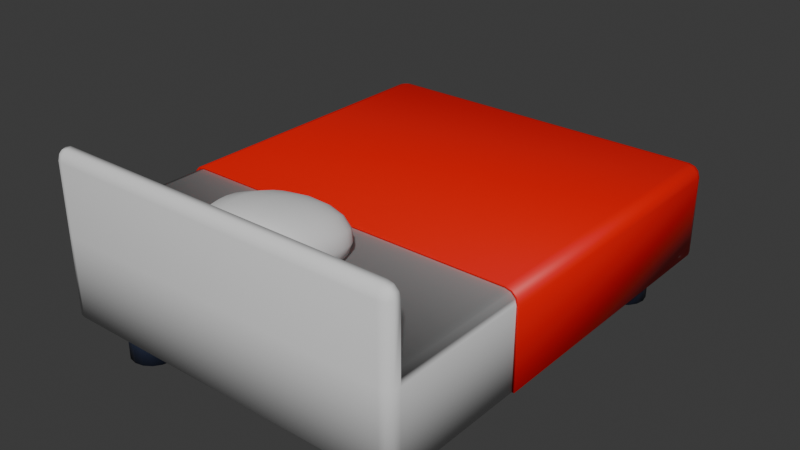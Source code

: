 # Source: bed.blend  (saved by Blender 4.0.36; exported with 4.5.12 LTS)
import bpy
from mathutils import Matrix  # noqa: F401  (used for matrix-valued properties, if any)

bpy.ops.wm.read_factory_settings(use_empty=True)
scene = bpy.context.scene
scene.name = 'Scene'

# ---- materials (node trees are filled in below, after node groups)
mat_material_001 = bpy.data.materials.new('Material.001')
mat_material_001.use_transparent_shadow = False
mat_sheet = bpy.data.materials.new('sheet')
mat_sheet.use_transparent_shadow = False

# ---- material node trees
mat_material_001.use_nodes = True; mat_material_001.node_tree.nodes.clear()
_N = mat_material_001.node_tree.nodes; _L = mat_material_001.node_tree.links
n0 = _N.new('ShaderNodeBsdfPrincipled'); n0.name = 'Principled BSDF'; n0.location = (10, 300)
n0.inputs[0].default_value = (0.02089, 0.02816, 0.05797, 1.0)
n0.inputs[3].default_value = 1.45
n1 = _N.new('ShaderNodeOutputMaterial'); n1.name = 'Material Output'; n1.location = (300, 300)
_L.new(n0.outputs[0], n1.inputs[0])
n1.is_active_output = True
mat_sheet.use_nodes = True; mat_sheet.node_tree.nodes.clear()
_N = mat_sheet.node_tree.nodes; _L = mat_sheet.node_tree.links
n0 = _N.new('ShaderNodeBsdfPrincipled'); n0.name = 'Principled BSDF'; n0.location = (10, 300)
n0.inputs[0].default_value = (0.8001, 0.0, 0.0, 1.0)
n0.inputs[3].default_value = 1.45
n1 = _N.new('ShaderNodeOutputMaterial'); n1.name = 'Material Output'; n1.location = (300, 300)
_L.new(n0.outputs[0], n1.inputs[0])
n1.is_active_output = True

# ---- world
world_world = bpy.data.worlds.new('World'); scene.world = world_world
world_world.use_nodes = True; world_world.node_tree.nodes.clear()
_N = world_world.node_tree.nodes; _L = world_world.node_tree.links
n0 = _N.new('ShaderNodeOutputWorld'); n0.name = 'World Output'; n0.location = (300, 300)
n1 = _N.new('ShaderNodeBackground'); n1.name = 'Background'; n1.location = (10, 300)
n1.inputs[0].default_value = (0.05088, 0.05088, 0.05088, 1.0)
_L.new(n1.outputs[0], n0.inputs[0])
n0.is_active_output = True
world_world.color = (0.05088, 0.05088, 0.05088)
world_world.use_sun_shadow = False
world_world.sun_shadow_jitter_overblur = 0.0

# ---- meshes
me_cube_001 = bpy.data.meshes.new('Cube.001')
me_cube_001.from_pydata([(-0.75, -1.0, -0.1), (-0.8, -0.95, -0.1), (-0.775, -0.9933, -0.1), (-0.7933, -0.975, -0.1), (-0.75, -1.0, 0.25), (-0.75, -0.95, 0.3), (-0.8, -0.95, 0.25), (-0.775, -0.9933, 0.25), (-0.775, -0.95, 0.2933), (-0.7933, -0.975, 0.25), (-0.7933, -0.95, 0.275), (-0.8, 0.95, -0.1), (-0.75, 1.0, -0.1), (-0.7933, 0.975, -0.1), (-0.775, 0.9933, -0.1), (-0.75, 0.95, 0.3), (-0.75, 1.0, 0.25), (-0.8, 0.95, 0.25), (-0.75, 0.975, 0.2933), (-0.775, 0.95, 0.2933), (-0.7739, 0.9739, 0.2868), (-0.775, 0.9933, 0.25), (-0.75, 0.9933, 0.275), (-0.7739, 0.9868, 0.2739), (-0.7933, 0.95, 0.275), (-0.7933, 0.975, 0.25), (-0.7868, 0.9739, 0.2739), (0.8, -0.95, -0.1), (0.75, -1.0, -0.1), (0.7933, -0.975, -0.1), (0.775, -0.9933, -0.1), (0.75, -0.95, 0.3), (0.75, -1.0, 0.25), (0.8, -0.95, 0.25), (0.775, -0.95, 0.2933), (0.775, -0.9933, 0.25), (0.7933, -0.95, 0.275), (0.7933, -0.975, 0.25), (0.75, 1.0, -0.1), (0.8, 0.95, -0.1), (0.775, 0.9933, -0.1), (0.7933, 0.975, -0.1), (0.75, 0.95, 0.3), (0.8, 0.95, 0.25), (0.75, 1.0, 0.25), (0.775, 0.95, 0.2933), (0.75, 0.975, 0.2933), (0.7739, 0.9739, 0.2868), (0.7933, 0.975, 0.25), (0.7933, 0.95, 0.275), (0.7868, 0.9739, 0.2739), (0.75, 0.9933, 0.275), (0.775, 0.9933, 0.25), (0.7739, 0.9868, 0.2739), (-0.75, -1.0, 0.55), (-0.75, -0.95, 0.6), (-0.8, -0.95, 0.55), (-0.75, -0.9933, 0.575), (-0.775, -0.9933, 0.55), (-0.7739, -0.9868, 0.5739), (-0.775, -0.95, 0.5933), (-0.75, -0.975, 0.5933), (-0.7739, -0.9739, 0.5868), (-0.7933, -0.975, 0.55), (-0.7933, -0.95, 0.575), (-0.7868, -0.9739, 0.5739), (0.75, -0.95, 0.6), (0.75, -1.0, 0.55), (0.8, -0.95, 0.55), (0.75, -0.975, 0.5933), (0.775, -0.95, 0.5933), (0.7739, -0.9739, 0.5868), (0.775, -0.9933, 0.55), (0.75, -0.9933, 0.575), (0.7739, -0.9868, 0.5739), (0.7933, -0.95, 0.575), (0.7933, -0.975, 0.55), (0.7868, -0.9739, 0.5739)], [], [(28, 32, 4, 0), (39, 43, 33, 27), (42, 15, 5, 31), (1, 6, 17, 11), (12, 16, 44, 38), (35, 37, 76, 72), (9, 7, 58, 63), (31, 5, 55, 66), (5, 8, 60, 55), (15, 18, 20, 19), (18, 22, 23, 20), (16, 21, 23, 22), (21, 25, 26, 23), (17, 24, 26, 25), (24, 19, 20, 26), (20, 23, 26), (36, 34, 70, 75), (7, 4, 54, 58), (32, 35, 72, 67), (6, 9, 63, 56), (34, 31, 66, 70), (33, 36, 75, 68), (10, 6, 56, 64), (42, 45, 47, 46), (45, 49, 50, 47), (43, 48, 50, 49), (48, 52, 53, 50), (44, 51, 53, 52), (51, 46, 47, 53), (47, 50, 53), (0, 4, 7, 2), (2, 7, 9, 3), (3, 9, 6, 1), (5, 15, 19, 8), (8, 19, 24, 10), (10, 24, 17, 6), (16, 12, 14, 21), (21, 14, 13, 25), (25, 13, 11, 17), (15, 42, 46, 18), (18, 46, 51, 22), (22, 51, 44, 16), (43, 39, 41, 48), (48, 41, 40, 52), (52, 40, 38, 44), (42, 31, 34, 45), (45, 34, 36, 49), (49, 36, 33, 43), (32, 28, 30, 35), (35, 30, 29, 37), (37, 29, 27, 33), (37, 33, 68, 76), (4, 32, 67, 54), (8, 10, 64, 60), (11, 13, 14, 12, 38, 40, 41, 39, 27, 29, 30, 28, 0, 2, 3, 1), (54, 57, 59, 58), (57, 61, 62, 59), (55, 60, 62, 61), (60, 64, 65, 62), (56, 63, 65, 64), (63, 58, 59, 65), (59, 62, 65), (66, 69, 71, 70), (69, 73, 74, 71), (67, 72, 74, 73), (72, 76, 77, 74), (68, 75, 77, 76), (75, 70, 71, 77), (71, 74, 77), (66, 55, 61, 69), (69, 61, 57, 73), (73, 57, 54, 67)])
me_cube_001.polygons.foreach_set('use_smooth', [True] * 72)
_uv = me_cube_001.uv_layers.new(name='UVMap')
_uv.uv.foreach_set('vector', [0.375, 0.7578, 0.5938, 0.7578, 0.5938, 0.9922, 0.375, 0.9922, 0.375, 0.5063, 0.5937, 0.5062, 0.5937, 0.7437, 0.375, 0.7438, 0.6328, 0.5062, 0.8672, 0.5063, 0.8672, 0.7437, 0.6328, 0.7438, 0.375, 0.00625, 0.5937, 0.00625, 0.5937, 0.2437, 0.375, 0.2438, 0.375, 0.2578, 0.5938, 0.2578, 0.5938, 0.4922, 0.375, 0.4922, 0.5938, 0.7539, 0.5937, 0.7469, 0.5937, 0.7469, 0.5938, 0.7539, 0.5937, 0.003129, 0.5937, 0.0, 0.5937, 0.0, 0.5937, 0.003129, 0.6328, 0.7438, 0.8672, 0.7437, 0.8672, 0.7437, 0.6328, 0.7438, 0.8672, 0.7437, 0.8711, 0.7438, 0.8711, 0.7438, 0.8672, 0.7437, 0.8672, 0.5063, 0.8672, 0.5031, 0.8709, 0.5033, 0.8711, 0.5063, 0.8672, 0.5031, 0.8672, 0.5, 0.8709, 0.5, 0.8709, 0.5033, 0.5938, 0.2578, 0.5938, 0.2539, 0.625, 0.2541, 0.625, 0.2578, 0.5938, 0.2539, 0.5937, 0.2469, 0.625, 0.2467, 0.625, 0.2541, 0.5937, 0.2437, 0.625, 0.2438, 0.625, 0.2467, 0.5937, 0.2469, 0.875, 0.5063, 0.8711, 0.5063, 0.8709, 0.5033, 0.875, 0.5033, 0.8709, 0.5033, 0.8709, 0.5, 0.875, 0.5033, 0.6094, 0.7437, 0.6289, 0.7438, 0.6289, 0.7438, 0.6094, 0.7437, 0.5938, 1.0, 0.5938, 0.9922, 0.5938, 0.9922, 0.5938, 1.0, 0.5938, 0.7578, 0.5938, 0.7539, 0.5938, 0.7539, 0.5938, 0.7578, 0.5937, 0.00625, 0.5937, 0.003129, 0.5937, 0.003129, 0.5937, 0.00625, 0.6289, 0.7438, 0.6328, 0.7438, 0.6328, 0.7438, 0.6289, 0.7438, 0.5937, 0.7437, 0.6094, 0.7437, 0.6094, 0.7437, 0.5937, 0.7437, 0.625, 0.00625, 0.5937, 0.00625, 0.5937, 0.00625, 0.625, 0.00625, 0.6328, 0.5062, 0.6289, 0.5063, 0.6291, 0.5033, 0.6328, 0.5031, 0.6289, 0.5063, 0.6094, 0.5062, 0.6087, 0.5033, 0.6291, 0.5033, 0.5937, 0.5062, 0.5937, 0.5031, 0.6087, 0.5033, 0.6094, 0.5062, 0.5937, 0.5031, 0.5938, 0.4961, 0.625, 0.4959, 0.6087, 0.5033, 0.5938, 0.4922, 0.625, 0.4922, 0.625, 0.4959, 0.5938, 0.4961, 0.6328, 0.5, 0.6328, 0.5031, 0.6291, 0.5033, 0.6291, 0.5, 0.6291, 0.5033, 0.6271, 0.5033, 0.6291, 0.5, 0.375, 0.9922, 0.5938, 0.9922, 0.5938, 1.0, 0.375, 1.0, 0.375, 0.0, 0.5937, 0.0, 0.5937, 0.003129, 0.375, 0.003125, 0.375, 0.003125, 0.5937, 0.003129, 0.5937, 0.00625, 0.375, 0.00625, 0.8672, 0.7437, 0.8672, 0.5063, 0.8711, 0.5063, 0.8711, 0.7438, 0.8711, 0.7438, 0.8711, 0.5063, 0.875, 0.5063, 0.875, 0.7438, 0.625, 0.00625, 0.625, 0.2438, 0.5937, 0.2437, 0.5937, 0.00625, 0.5938, 0.2578, 0.375, 0.2578, 0.375, 0.2539, 0.5938, 0.2539, 0.5938, 0.2539, 0.375, 0.2539, 0.375, 0.2469, 0.5937, 0.2469, 0.5937, 0.2469, 0.375, 0.2469, 0.375, 0.2438, 0.5937, 0.2437, 0.8672, 0.5063, 0.6328, 0.5062, 0.6328, 0.5031, 0.8672, 0.5031, 0.8672, 0.5031, 0.6328, 0.5031, 0.6328, 0.5, 0.8672, 0.5, 0.625, 0.2578, 0.625, 0.4922, 0.5938, 0.4922, 0.5938, 0.2578, 0.5937, 0.5062, 0.375, 0.5063, 0.375, 0.5031, 0.5937, 0.5031, 0.5937, 0.5031, 0.375, 0.5031, 0.375, 0.4961, 0.5938, 0.4961, 0.5938, 0.4961, 0.375, 0.4961, 0.375, 0.4922, 0.5938, 0.4922, 0.6328, 0.5062, 0.6328, 0.7438, 0.6289, 0.7438, 0.6289, 0.5063, 0.6289, 0.5063, 0.6289, 0.7438, 0.6094, 0.7437, 0.6094, 0.5062, 0.6094, 0.5062, 0.6094, 0.7437, 0.5937, 0.7437, 0.5937, 0.5062, 0.5938, 0.7578, 0.375, 0.7578, 0.375, 0.7539, 0.5938, 0.7539, 0.5938, 0.7539, 0.375, 0.7539, 0.375, 0.7469, 0.5937, 0.7469, 0.5937, 0.7469, 0.375, 0.7469, 0.375, 0.7438, 0.5937, 0.7437, 0.5937, 0.7469, 0.5937, 0.7437, 0.5937, 0.7437, 0.5937, 0.7469, 0.5938, 0.9922, 0.5938, 0.7578, 0.5938, 0.7578, 0.5938, 0.9922, 0.8711, 0.7438, 0.875, 0.7438, 0.875, 0.7438, 0.8711, 0.7438, 0.125, 0.5063, 0.126, 0.5031, 0.1289, 0.5008, 0.1328, 0.5, 0.3672, 0.5, 0.3711, 0.5008, 0.374, 0.5031, 0.375, 0.5063, 0.375, 0.7438, 0.374, 0.7469, 0.3711, 0.7492, 0.3672, 0.75, 0.1328, 0.75, 0.1289, 0.7492, 0.126, 0.7469, 0.125, 0.7438, 0.5938, 0.9922, 0.625, 0.9922, 0.625, 0.9959, 0.5938, 1.0, 0.8672, 0.75, 0.8672, 0.7469, 0.8709, 0.7467, 0.8709, 0.75, 0.8672, 0.7437, 0.8711, 0.7438, 0.8709, 0.7467, 0.8672, 0.7469, 0.8711, 0.7438, 0.875, 0.7438, 0.875, 0.7467, 0.8709, 0.7467, 0.5937, 0.00625, 0.5937, 0.003129, 0.625, 0.003261, 0.625, 0.00625, 0.5937, 0.003129, 0.5937, 0.0, 0.625, 0.0, 0.625, 0.003261, 0.8709, 0.75, 0.8709, 0.7467, 0.875, 0.7467, 0.6328, 0.7438, 0.6328, 0.7469, 0.6291, 0.7467, 0.6289, 0.7438, 0.6328, 0.7469, 0.6328, 0.75, 0.6291, 0.75, 0.6291, 0.7467, 0.5938, 0.7578, 0.5938, 0.7539, 0.625, 0.7541, 0.625, 0.7578, 0.5938, 0.7539, 0.5937, 0.7469, 0.6087, 0.7467, 0.625, 0.7541, 0.5937, 0.7437, 0.6094, 0.7437, 0.6087, 0.7467, 0.5937, 0.7469, 0.6094, 0.7437, 0.6289, 0.7438, 0.6291, 0.7467, 0.6087, 0.7467, 0.6291, 0.7467, 0.6291, 0.75, 0.6271, 0.7467, 0.6328, 0.7438, 0.8672, 0.7437, 0.8672, 0.7469, 0.6328, 0.7469, 0.6328, 0.7469, 0.8672, 0.7469, 0.8672, 0.75, 0.6328, 0.75, 0.625, 0.7578, 0.625, 0.9922, 0.5938, 0.9922, 0.5938, 0.7578])
me_cube_001.update()
me_cylinder = bpy.data.meshes.new('Cylinder')
me_cylinder.from_pydata([(-0.6, 0.9, -0.05), (-0.6, 0.9, 0.15), (-0.5617, 0.8924, -0.05), (-0.5617, 0.8924, 0.15), (-0.5293, 0.8707, -0.05), (-0.5293, 0.8707, 0.15), (-0.5076, 0.8383, -0.05), (-0.5076, 0.8383, 0.15), (-0.5, 0.8, -0.05), (-0.5, 0.8, 0.15), (-0.5076, 0.7617, -0.05), (-0.5076, 0.7617, 0.15), (-0.5293, 0.7293, -0.05), (-0.5293, 0.7293, 0.15), (-0.5617, 0.7076, -0.05), (-0.5617, 0.7076, 0.15), (-0.6, 0.7, -0.05), (-0.6, 0.7, 0.15), (-0.6383, 0.7076, -0.05), (-0.6383, 0.7076, 0.15), (-0.6707, 0.7293, -0.05), (-0.6707, 0.7293, 0.15), (-0.6924, 0.7617, -0.05), (-0.6924, 0.7617, 0.15), (-0.7, 0.8, -0.05), (-0.7, 0.8, 0.15), (-0.6924, 0.8383, -0.05), (-0.6924, 0.8383, 0.15), (-0.6707, 0.8707, -0.05), (-0.6707, 0.8707, 0.15), (-0.6383, 0.8924, -0.05), (-0.6383, 0.8924, 0.15)], [], [(0, 1, 3, 2), (2, 3, 5, 4), (4, 5, 7, 6), (6, 7, 9, 8), (8, 9, 11, 10), (10, 11, 13, 12), (12, 13, 15, 14), (14, 15, 17, 16), (16, 17, 19, 18), (18, 19, 21, 20), (20, 21, 23, 22), (22, 23, 25, 24), (24, 25, 27, 26), (26, 27, 29, 28), (3, 1, 31, 29, 27, 25, 23, 21, 19, 17, 15, 13, 11, 9, 7, 5), (28, 29, 31, 30), (30, 31, 1, 0), (0, 2, 4, 6, 8, 10, 12, 14, 16, 18, 20, 22, 24, 26, 28, 30)])
me_cylinder.polygons.foreach_set('use_smooth', [True] * 18)
_uv = me_cylinder.uv_layers.new(name='UVMap')
_uv.uv.foreach_set('vector', [1.0, 0.5, 1.0, 1.0, 0.9375, 1.0, 0.9375, 0.5, 0.9375, 0.5, 0.9375, 1.0, 0.875, 1.0, 0.875, 0.5, 0.875, 0.5, 0.875, 1.0, 0.8125, 1.0, 0.8125, 0.5, 0.8125, 0.5, 0.8125, 1.0, 0.75, 1.0, 0.75, 0.5, 0.75, 0.5, 0.75, 1.0, 0.6875, 1.0, 0.6875, 0.5, 0.6875, 0.5, 0.6875, 1.0, 0.625, 1.0, 0.625, 0.5, 0.625, 0.5, 0.625, 1.0, 0.5625, 1.0, 0.5625, 0.5, 0.5625, 0.5, 0.5625, 1.0, 0.5, 1.0, 0.5, 0.5, 0.5, 0.5, 0.5, 1.0, 0.4375, 1.0, 0.4375, 0.5, 0.4375, 0.5, 0.4375, 1.0, 0.375, 1.0, 0.375, 0.5, 0.375, 0.5, 0.375, 1.0, 0.3125, 1.0, 0.3125, 0.5, 0.3125, 0.5, 0.3125, 1.0, 0.25, 1.0, 0.25, 0.5, 0.25, 0.5, 0.25, 1.0, 0.1875, 1.0, 0.1875, 0.5, 0.1875, 0.5, 0.1875, 1.0, 0.125, 1.0, 0.125, 0.5, 0.3418, 0.4717, 0.25, 0.49, 0.1582, 0.4717, 0.08029, 0.4197, 0.02827, 0.3418, 0.01, 0.25, 0.02827, 0.1582, 0.08029, 0.08029, 0.1582, 0.02827, 0.25, 0.01, 0.3418, 0.02827, 0.4197, 0.08029, 0.4717, 0.1582, 0.49, 0.25, 0.4717, 0.3418, 0.4197, 0.4197, 0.125, 0.5, 0.125, 1.0, 0.0625, 1.0, 0.0625, 0.5, 0.0625, 0.5, 0.0625, 1.0, 0.0, 1.0, 0.0, 0.5, 0.75, 0.49, 0.8418, 0.4717, 0.9197, 0.4197, 0.9717, 0.3418, 0.99, 0.25, 0.9717, 0.1582, 0.9197, 0.08029, 0.8418, 0.02827, 0.75, 0.01, 0.6582, 0.02827, 0.5803, 0.08029, 0.5283, 0.1582, 0.51, 0.25, 0.5283, 0.3418, 0.5803, 0.4197, 0.6582, 0.4717])
me_cylinder.materials.append(mat_material_001)
me_cylinder.update()
me_cube_002 = bpy.data.meshes.new('Cube.002')
me_cube_002.from_pydata([(-0.8, -0.35, 0.0), (-0.75, -0.35, 0.4), (-0.8, -0.35, 0.35), (-0.775, -0.35, 0.3933), (-0.7933, -0.35, 0.375), (-0.8, 0.95, 0.0), (-0.75, 1.0, 0.0), (-0.7933, 0.975, 0.0), (-0.775, 0.9933, 0.0), (-0.75, 0.95, 0.4), (-0.75, 1.0, 0.35), (-0.8, 0.95, 0.35), (-0.75, 0.975, 0.3933), (-0.775, 0.95, 0.3933), (-0.7739, 0.9739, 0.3868), (-0.775, 0.9933, 0.35), (-0.75, 0.9933, 0.375), (-0.7739, 0.9868, 0.3739), (-0.7933, 0.95, 0.375), (-0.7933, 0.975, 0.35), (-0.7868, 0.9739, 0.3739), (0.8, -0.35, 0.0), (0.75, -0.35, 0.4), (0.8, -0.35, 0.35), (0.775, -0.35, 0.3933), (0.7933, -0.35, 0.375), (0.75, 1.0, 0.0), (0.8, 0.95, 0.0), (0.775, 0.9933, 0.0), (0.7933, 0.975, 0.0), (0.75, 0.95, 0.4), (0.8, 0.95, 0.35), (0.75, 1.0, 0.35), (0.775, 0.95, 0.3933), (0.75, 0.975, 0.3933), (0.7739, 0.9739, 0.3868), (0.7933, 0.975, 0.35), (0.7933, 0.95, 0.375), (0.7868, 0.9739, 0.3739), (0.75, 0.9933, 0.375), (0.775, 0.9933, 0.35), (0.7739, 0.9868, 0.3739)], [], [(27, 31, 23, 21), (30, 9, 1, 22), (0, 2, 11, 5), (6, 10, 32, 26), (9, 12, 14, 13), (12, 16, 17, 14), (10, 15, 17, 16), (15, 19, 20, 17), (11, 18, 20, 19), (18, 13, 14, 20), (14, 17, 20), (30, 33, 35, 34), (33, 37, 38, 35), (31, 36, 38, 37), (36, 40, 41, 38), (32, 39, 41, 40), (39, 34, 35, 41), (35, 38, 41), (1, 9, 13, 3), (3, 13, 18, 4), (4, 18, 11, 2), (10, 6, 8, 15), (15, 8, 7, 19), (19, 7, 5, 11), (9, 30, 34, 12), (12, 34, 39, 16), (16, 39, 32, 10), (31, 27, 29, 36), (36, 29, 28, 40), (40, 28, 26, 32), (30, 22, 24, 33), (33, 24, 25, 37), (37, 25, 23, 31)])
me_cube_002.polygons.foreach_set('use_smooth', [True] * 33)
_uv = me_cube_002.uv_layers.new(name='UVMap')
_uv.uv.foreach_set('vector', [0.375, 0.5063, 0.5937, 0.5062, 0.5937, 0.7437, 0.375, 0.7438, 0.6328, 0.5062, 0.8672, 0.5063, 0.8672, 0.7437, 0.6328, 0.7438, 0.375, 0.00625, 0.5937, 0.00625, 0.5937, 0.2437, 0.375, 0.2438, 0.375, 0.2578, 0.5938, 0.2578, 0.5938, 0.4922, 0.375, 0.4922, 0.8672, 0.5063, 0.8672, 0.5031, 0.8709, 0.5033, 0.8711, 0.5063, 0.8672, 0.5031, 0.8672, 0.5, 0.8709, 0.5, 0.8709, 0.5033, 0.5938, 0.2578, 0.5938, 0.2539, 0.625, 0.2541, 0.625, 0.2578, 0.5938, 0.2539, 0.5937, 0.2469, 0.625, 0.2467, 0.625, 0.2541, 0.5937, 0.2437, 0.625, 0.2438, 0.625, 0.2467, 0.5937, 0.2469, 0.875, 0.5063, 0.8711, 0.5063, 0.8709, 0.5033, 0.875, 0.5033, 0.8709, 0.5033, 0.8709, 0.5, 0.875, 0.5033, 0.6328, 0.5062, 0.6289, 0.5063, 0.6291, 0.5033, 0.6328, 0.5031, 0.6289, 0.5063, 0.6094, 0.5062, 0.6087, 0.5033, 0.6291, 0.5033, 0.5937, 0.5062, 0.5937, 0.5031, 0.6087, 0.5033, 0.6094, 0.5062, 0.5937, 0.5031, 0.5938, 0.4961, 0.625, 0.4959, 0.6087, 0.5033, 0.5938, 0.4922, 0.625, 0.4922, 0.625, 0.4959, 0.5938, 0.4961, 0.6328, 0.5, 0.6328, 0.5031, 0.6291, 0.5033, 0.6291, 0.5, 0.6291, 0.5033, 0.6271, 0.5033, 0.6291, 0.5, 0.8672, 0.7437, 0.8672, 0.5063, 0.8711, 0.5063, 0.8711, 0.7438, 0.8711, 0.7438, 0.8711, 0.5063, 0.875, 0.5063, 0.875, 0.7438, 0.625, 0.00625, 0.625, 0.2438, 0.5937, 0.2437, 0.5937, 0.00625, 0.5938, 0.2578, 0.375, 0.2578, 0.375, 0.2539, 0.5938, 0.2539, 0.5938, 0.2539, 0.375, 0.2539, 0.375, 0.2469, 0.5937, 0.2469, 0.5937, 0.2469, 0.375, 0.2469, 0.375, 0.2438, 0.5937, 0.2437, 0.8672, 0.5063, 0.6328, 0.5062, 0.6328, 0.5031, 0.8672, 0.5031, 0.8672, 0.5031, 0.6328, 0.5031, 0.6328, 0.5, 0.8672, 0.5, 0.625, 0.2578, 0.625, 0.4922, 0.5938, 0.4922, 0.5938, 0.2578, 0.5937, 0.5062, 0.375, 0.5063, 0.375, 0.5031, 0.5937, 0.5031, 0.5937, 0.5031, 0.375, 0.5031, 0.375, 0.4961, 0.5938, 0.4961, 0.5938, 0.4961, 0.375, 0.4961, 0.375, 0.4922, 0.5938, 0.4922, 0.6328, 0.5062, 0.6328, 0.7438, 0.6289, 0.7438, 0.6289, 0.5063, 0.6289, 0.5063, 0.6289, 0.7438, 0.6094, 0.7437, 0.6094, 0.5062, 0.6094, 0.5062, 0.6094, 0.7437, 0.5937, 0.7437, 0.5937, 0.5062])
me_cube_002.materials.append(mat_sheet)
me_cube_002.update()
me_cube_003 = bpy.data.meshes.new('Cube.003')
me_cube_003.from_pydata([(-0.3442, -0.1, -0.5), (-0.3442, -0.1, 0.5), (-0.3442, 0.1, -0.5), (-0.3442, 0.1, 0.5), (0.2558, -0.1, -0.5), (0.2558, -0.1, 0.5), (0.2558, 0.1, -0.5), (0.2558, 0.1, 0.5), (-0.6442, -0.3, 1.988e-09), (-0.6442, 0.3, 1.988e-09), (0.5558, 0.3, 1.988e-09), (0.5558, -0.3, 1.988e-09), (-0.4942, -0.2, 0.375), (-0.4942, 0.2, 0.375), (0.5058, 0.3, 0.375), (0.5058, -0.3, 0.375), (-0.4942, 0.2, -0.375), (0.5058, 0.3, -0.375), (0.5058, -0.3, -0.375), (-0.4942, -0.2, -0.375)], [], [(12, 1, 3, 13), (13, 3, 7, 14), (14, 7, 5, 15), (15, 5, 1, 12), (2, 6, 4, 0), (7, 3, 1, 5), (18, 11, 8, 19), (17, 10, 11, 18), (16, 9, 10, 17), (19, 8, 9, 16), (11, 15, 12, 8), (10, 14, 15, 11), (9, 13, 14, 10), (8, 12, 13, 9), (0, 19, 16, 2), (2, 16, 17, 6), (6, 17, 18, 4), (4, 18, 19, 0)])
me_cube_003.polygons.foreach_set('use_smooth', [True] * 18)
_uv = me_cube_003.uv_layers.new(name='UVMap')
_uv.uv.foreach_set('vector', [0.5625, 0.0, 0.625, 0.0, 0.625, 0.25, 0.5625, 0.25, 0.5625, 0.25, 0.625, 0.25, 0.625, 0.5, 0.5625, 0.5, 0.5625, 0.5, 0.625, 0.5, 0.625, 0.75, 0.5625, 0.75, 0.5625, 0.75, 0.625, 0.75, 0.625, 1.0, 0.5625, 1.0, 0.125, 0.5, 0.375, 0.5, 0.375, 0.75, 0.125, 0.75, 0.625, 0.5, 0.875, 0.5, 0.875, 0.75, 0.625, 0.75, 0.4375, 0.75, 0.5, 0.75, 0.5, 1.0, 0.4375, 1.0, 0.4375, 0.5, 0.5, 0.5, 0.5, 0.75, 0.4375, 0.75, 0.4375, 0.25, 0.5, 0.25, 0.5, 0.5, 0.4375, 0.5, 0.4375, 0.0, 0.5, 0.0, 0.5, 0.25, 0.4375, 0.25, 0.5, 0.75, 0.5625, 0.75, 0.5625, 1.0, 0.5, 1.0, 0.5, 0.5, 0.5625, 0.5, 0.5625, 0.75, 0.5, 0.75, 0.5, 0.25, 0.5625, 0.25, 0.5625, 0.5, 0.5, 0.5, 0.5, 0.0, 0.5625, 0.0, 0.5625, 0.25, 0.5, 0.25, 0.375, 0.0, 0.4375, 0.0, 0.4375, 0.25, 0.375, 0.25, 0.375, 0.25, 0.4375, 0.25, 0.4375, 0.5, 0.375, 0.5, 0.375, 0.5, 0.4375, 0.5, 0.4375, 0.75, 0.375, 0.75, 0.375, 0.75, 0.4375, 0.75, 0.4375, 1.0, 0.375, 1.0])
me_cube_003.update()

# ---- objects
ob_mattress = bpy.data.objects.new('mattress', me_cube_001)
ob_pillars = bpy.data.objects.new('pillars', me_cylinder)
ob_sheet = bpy.data.objects.new('sheet', me_cube_002)
ob_pillow = bpy.data.objects.new('pillow', me_cube_003)

# ---- transforms, parenting, visibility, modifiers, constraints
ob_mattress.location = (0.0, 0.0, 0.3)
ob_pillars.location = (0.0, 0.0, 0.05)
_m = ob_pillars.modifiers.new('Mirror', 'MIRROR')
_m.use_clip = True
_m = ob_pillars.modifiers.new('Mirror.001', 'MIRROR')
_m.use_axis = (False, True, False)
_m.use_clip = True
ob_sheet.location = (0.0, 0.0, 0.2)
_m = ob_sheet.modifiers.new('Solidify', 'SOLIDIFY')
_m.offset = 1.0
ob_pillow.location = (0.02209, -0.7, 0.7)
ob_pillow.rotation_euler = (1.396, 2.187e-16, 1.835e-16)
ob_pillow.scale = (0.5, 0.5, 0.5)
_m = ob_pillow.modifiers.new('Subdivision', 'SUBSURF')

# ---- collection membership
scene.collection.objects.link(ob_mattress)
scene.collection.objects.link(ob_pillars)
scene.collection.objects.link(ob_sheet)
scene.collection.objects.link(ob_pillow)

# ---- scene / render settings (as saved in the file)
scene.frame_start = 1; scene.frame_end = 250; scene.frame_set(1)
scene.render.engine = 'BLENDER_EEVEE_NEXT'
scene.cycles.sampling_pattern = 'TABULATED_SOBOL'
bpy.context.view_layer.update()

# ---- added for rendering (the .blend has no active camera and no usable light): camera, sun
cam_auto = bpy.data.cameras.new('AutoCamera')
cam_auto.lens = 50.0
cam_auto.sensor_width = 36.0
cam_auto.clip_end = 1000.0
ob_auto_camera = bpy.data.objects.new('AutoCamera', cam_auto)
scene.collection.objects.link(ob_auto_camera)
ob_auto_camera.location = (2.52946, -3.0304, 2.47357)
ob_auto_camera.rotation_euler = (1.09748, -7.21219e-08, 0.694738)
scene.camera = ob_auto_camera
light_auto_sun = bpy.data.lights.new('AutoSun', 'SUN')
light_auto_sun.energy = 3.0
light_auto_sun.angle = 0.0523599
ob_auto_sun = bpy.data.objects.new('AutoSun', light_auto_sun)
scene.collection.objects.link(ob_auto_sun)
ob_auto_sun.rotation_euler = (0.872665, 0.174533, 0.523599)
bpy.context.view_layer.update()
